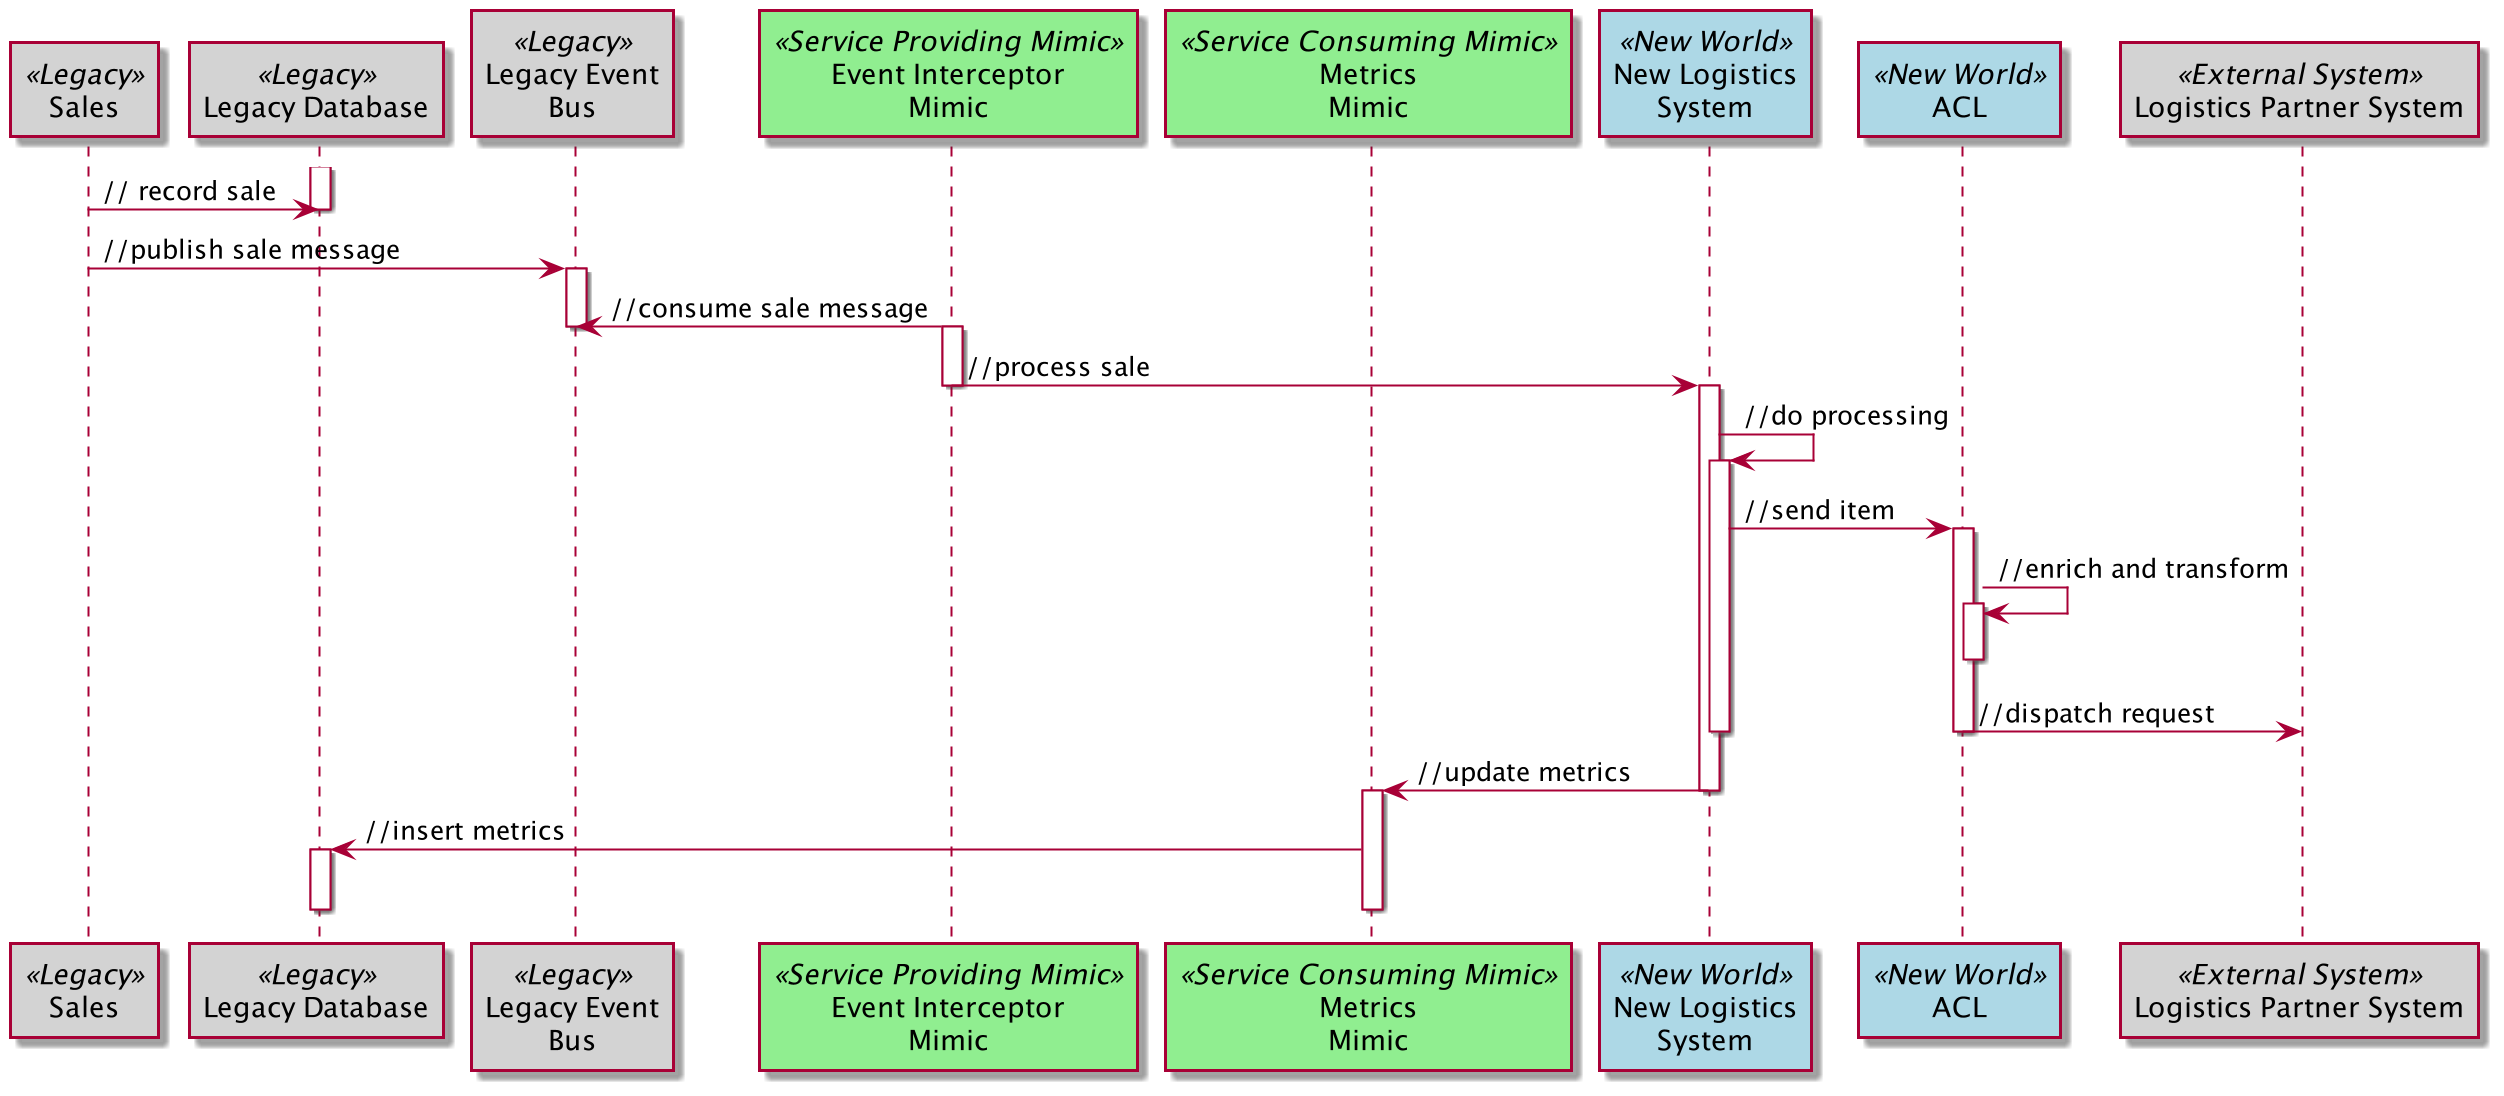

The diagram above was rendered by PlantUML. Its source (embedded in the PNG):
@startuml

participant Sales as S <<Legacy>> #lightgrey
participant "Legacy Database" as DB <<Legacy>> #lightgrey
participant "Legacy Event\nBus" as LEB <<Legacy>> #lightgrey
participant "Event Interceptor\nMimic" as EI <<Service Providing Mimic>> #lightgreen
participant "Metrics\nMimic" as MM <<Service Consuming Mimic>> #lightgreen
participant "New Logistics\nSystem" as NLS <<New World>> #lightblue
participant ACL as ACL <<New World>> #lightblue
participant "Logistics Partner System" as LPS <<External System>> #lightgrey

activate DB
S -> DB: // record sale
deactivate DB
S -> LEB: //publish sale message
activate LEB
LEB <- EI: //consume sale message
deactivate LEB
activate EI
EI -> NLS: //process sale
deactivate EI
activate NLS
NLS -> NLS: //do processing
activate NLS
NLS -> ACL: //send item
activate ACL
ACL -> ACL: //enrich and transform
activate ACL
deactivate ACL
ACL -> LPS: //dispatch request
deactivate ACL
deactivate NLS
NLS -> MM: //update metrics
deactivate NLS
activate MM
MM -> DB: //insert metrics
activate DB
deactivate DB
deactivate MM
@enduml